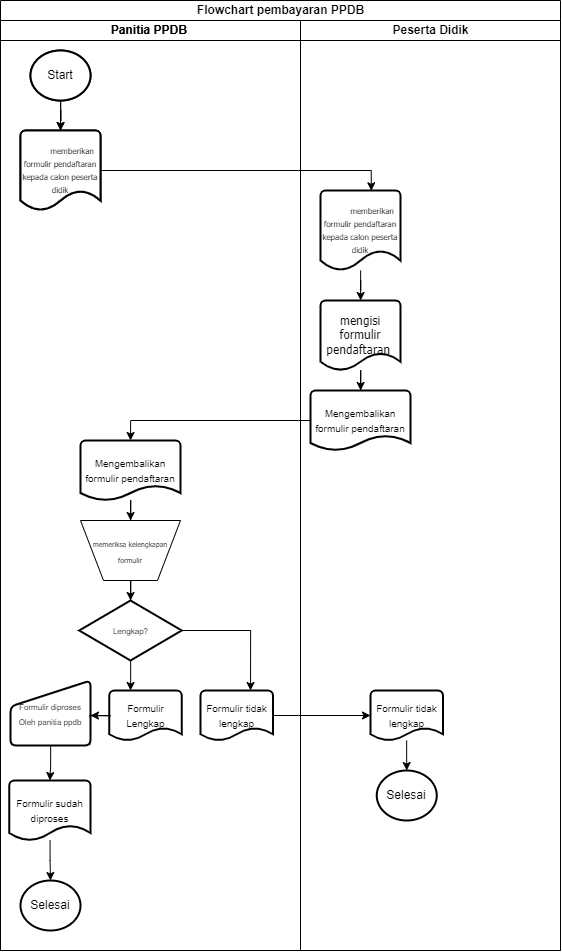

The diagram above was exported from draw.io. Its source (the exported page's mxGraphModel, read from the mxfile embedded in the PNG):
<mxGraphModel dx="1903" dy="1254" grid="1" gridSize="10" guides="1" tooltips="1" connect="1" arrows="1" fold="1" page="1" pageScale="1" pageWidth="850" pageHeight="1100" math="0" shadow="0">
  <root>
    <mxCell id="0" />
    <mxCell id="1" parent="0" />
    <mxCell id="ImkX-BAFVS4pWKFWMg2c-1" value="Flowchart pembayaran PPDB" style="swimlane;childLayout=stackLayout;resizeParent=1;resizeParentMax=0;startSize=20;html=1;" parent="1" vertex="1">
      <mxGeometry x="170" y="50" width="560" height="950" as="geometry" />
    </mxCell>
    <mxCell id="ImkX-BAFVS4pWKFWMg2c-2" value="Panitia PPDB&amp;nbsp;" style="swimlane;startSize=20;html=1;" parent="ImkX-BAFVS4pWKFWMg2c-1" vertex="1">
      <mxGeometry y="20" width="300" height="930" as="geometry" />
    </mxCell>
    <mxCell id="ImkX-BAFVS4pWKFWMg2c-6" value="Start" style="strokeWidth=2;html=1;shape=mxgraph.flowchart.start_1;whiteSpace=wrap;" parent="ImkX-BAFVS4pWKFWMg2c-2" vertex="1">
      <mxGeometry x="30" y="30" width="60" height="50" as="geometry" />
    </mxCell>
    <mxCell id="ImkX-BAFVS4pWKFWMg2c-7" value="&lt;p style=&quot;margin-top: 0in; margin-right: 0in; margin-bottom: 0in; text-indent: 0.25in; line-height: 150%; font-size: 8px;&quot; class=&quot;MsoNormal&quot;&gt;&lt;span style=&quot;line-height: 150%; font-family: Tahoma, sans-serif;&quot;&gt;memberikan formulir pendaftaran&lt;br&gt;kepada calon peserta didik&lt;/span&gt;&lt;/p&gt;" style="strokeWidth=2;html=1;shape=mxgraph.flowchart.document2;whiteSpace=wrap;size=0.25;" parent="ImkX-BAFVS4pWKFWMg2c-2" vertex="1">
      <mxGeometry x="20" y="110" width="80" height="80" as="geometry" />
    </mxCell>
    <mxCell id="ImkX-BAFVS4pWKFWMg2c-8" style="edgeStyle=orthogonalEdgeStyle;rounded=0;orthogonalLoop=1;jettySize=auto;html=1;entryX=0.5;entryY=0;entryDx=0;entryDy=0;entryPerimeter=0;" parent="ImkX-BAFVS4pWKFWMg2c-2" source="ImkX-BAFVS4pWKFWMg2c-6" target="ImkX-BAFVS4pWKFWMg2c-7" edge="1">
      <mxGeometry relative="1" as="geometry" />
    </mxCell>
    <mxCell id="ImkX-BAFVS4pWKFWMg2c-40" value="Panitia PPDB&amp;nbsp;" style="swimlane;startSize=20;html=1;fillColor=none;" parent="ImkX-BAFVS4pWKFWMg2c-2" vertex="1">
      <mxGeometry width="300" height="930" as="geometry" />
    </mxCell>
    <mxCell id="ImkX-BAFVS4pWKFWMg2c-41" value="Start" style="strokeWidth=2;html=1;shape=mxgraph.flowchart.start_1;whiteSpace=wrap;" parent="ImkX-BAFVS4pWKFWMg2c-40" vertex="1">
      <mxGeometry x="30" y="30" width="60" height="50" as="geometry" />
    </mxCell>
    <mxCell id="ImkX-BAFVS4pWKFWMg2c-42" value="&lt;p style=&quot;margin-top: 0in; margin-right: 0in; margin-bottom: 0in; text-indent: 0.25in; line-height: 150%; font-size: 8px;&quot; class=&quot;MsoNormal&quot;&gt;&lt;span style=&quot;line-height: 150%; font-family: Tahoma, sans-serif;&quot;&gt;memberikan formulir pendaftaran&lt;br&gt;kepada calon peserta didik&lt;/span&gt;&lt;/p&gt;" style="strokeWidth=2;html=1;shape=mxgraph.flowchart.document2;whiteSpace=wrap;size=0.25;" parent="ImkX-BAFVS4pWKFWMg2c-40" vertex="1">
      <mxGeometry x="20" y="110" width="80" height="80" as="geometry" />
    </mxCell>
    <mxCell id="ImkX-BAFVS4pWKFWMg2c-43" style="edgeStyle=orthogonalEdgeStyle;rounded=0;orthogonalLoop=1;jettySize=auto;html=1;entryX=0.5;entryY=0;entryDx=0;entryDy=0;entryPerimeter=0;" parent="ImkX-BAFVS4pWKFWMg2c-40" source="ImkX-BAFVS4pWKFWMg2c-41" target="ImkX-BAFVS4pWKFWMg2c-42" edge="1">
      <mxGeometry relative="1" as="geometry" />
    </mxCell>
    <mxCell id="ImkX-BAFVS4pWKFWMg2c-80" style="edgeStyle=orthogonalEdgeStyle;rounded=0;orthogonalLoop=1;jettySize=auto;html=1;entryX=0.5;entryY=0;entryDx=0;entryDy=0;" parent="ImkX-BAFVS4pWKFWMg2c-40" source="ImkX-BAFVS4pWKFWMg2c-45" target="ImkX-BAFVS4pWKFWMg2c-46" edge="1">
      <mxGeometry relative="1" as="geometry" />
    </mxCell>
    <mxCell id="ImkX-BAFVS4pWKFWMg2c-45" value="&lt;font style=&quot;font-size: 10px;&quot;&gt;Mengembalikan formulir pendaftaran&lt;/font&gt;" style="strokeWidth=2;html=1;shape=mxgraph.flowchart.document2;whiteSpace=wrap;size=0.25;" parent="ImkX-BAFVS4pWKFWMg2c-40" vertex="1">
      <mxGeometry x="80" y="420" width="100" height="60" as="geometry" />
    </mxCell>
    <mxCell id="ImkX-BAFVS4pWKFWMg2c-46" value="&lt;div style=&quot;&quot;&gt;&lt;span style=&quot;font-family: Tahoma, sans-serif; background-color: initial;&quot;&gt;&lt;font style=&quot;font-size: 7px;&quot;&gt;memeriksa kelengkapan formulir&lt;/font&gt;&lt;/span&gt;&lt;/div&gt;" style="verticalLabelPosition=middle;verticalAlign=middle;html=1;shape=trapezoid;perimeter=trapezoidPerimeter;whiteSpace=wrap;size=0.23;arcSize=10;flipV=1;labelPosition=center;align=center;" parent="ImkX-BAFVS4pWKFWMg2c-40" vertex="1">
      <mxGeometry x="80" y="500" width="100" height="60" as="geometry" />
    </mxCell>
    <mxCell id="ImkX-BAFVS4pWKFWMg2c-60" value="&lt;span style=&quot;font-size: 8px;&quot;&gt;Lengkap?&lt;/span&gt;" style="strokeWidth=2;html=1;shape=mxgraph.flowchart.decision;whiteSpace=wrap;" parent="ImkX-BAFVS4pWKFWMg2c-40" vertex="1">
      <mxGeometry x="78.75" y="580" width="102.5" height="60" as="geometry" />
    </mxCell>
    <mxCell id="U3fIiGqXuAUGixud_vaE-5" style="edgeStyle=orthogonalEdgeStyle;rounded=0;orthogonalLoop=1;jettySize=auto;html=1;entryX=0.5;entryY=0;entryDx=0;entryDy=0;entryPerimeter=0;" edge="1" parent="ImkX-BAFVS4pWKFWMg2c-40" source="ImkX-BAFVS4pWKFWMg2c-46" target="ImkX-BAFVS4pWKFWMg2c-60">
      <mxGeometry relative="1" as="geometry" />
    </mxCell>
    <mxCell id="U3fIiGqXuAUGixud_vaE-8" value="&lt;font style=&quot;font-size: 10px;&quot;&gt;Formulir Lengkap&lt;/font&gt;" style="strokeWidth=2;html=1;shape=mxgraph.flowchart.document2;whiteSpace=wrap;size=0.25;" vertex="1" parent="ImkX-BAFVS4pWKFWMg2c-40">
      <mxGeometry x="108.75" y="670" width="72.5" height="50" as="geometry" />
    </mxCell>
    <mxCell id="U3fIiGqXuAUGixud_vaE-9" value="&lt;span style=&quot;font-size: 10px;&quot;&gt;Formulir tidak lengkap&lt;/span&gt;" style="strokeWidth=2;html=1;shape=mxgraph.flowchart.document2;whiteSpace=wrap;size=0.25;" vertex="1" parent="ImkX-BAFVS4pWKFWMg2c-40">
      <mxGeometry x="200" y="670" width="72.5" height="50" as="geometry" />
    </mxCell>
    <mxCell id="U3fIiGqXuAUGixud_vaE-10" value="&lt;font style=&quot;font-size: 8px;&quot;&gt;Formulir diproses Oleh panitia ppdb&lt;/font&gt;" style="html=1;strokeWidth=2;shape=manualInput;whiteSpace=wrap;rounded=1;size=26;arcSize=11;" vertex="1" parent="ImkX-BAFVS4pWKFWMg2c-40">
      <mxGeometry x="10" y="660" width="80" height="65" as="geometry" />
    </mxCell>
    <mxCell id="U3fIiGqXuAUGixud_vaE-13" value="&lt;font style=&quot;font-size: 10px;&quot;&gt;Formulir sudah diproses&lt;/font&gt;" style="strokeWidth=2;html=1;shape=mxgraph.flowchart.document2;whiteSpace=wrap;size=0.25;" vertex="1" parent="ImkX-BAFVS4pWKFWMg2c-40">
      <mxGeometry x="8.75" y="760" width="81.25" height="60" as="geometry" />
    </mxCell>
    <mxCell id="U3fIiGqXuAUGixud_vaE-14" style="edgeStyle=orthogonalEdgeStyle;rounded=0;orthogonalLoop=1;jettySize=auto;html=1;entryX=0.5;entryY=0;entryDx=0;entryDy=0;entryPerimeter=0;" edge="1" parent="ImkX-BAFVS4pWKFWMg2c-40" source="U3fIiGqXuAUGixud_vaE-10" target="U3fIiGqXuAUGixud_vaE-13">
      <mxGeometry relative="1" as="geometry" />
    </mxCell>
    <mxCell id="U3fIiGqXuAUGixud_vaE-17" style="edgeStyle=orthogonalEdgeStyle;rounded=0;orthogonalLoop=1;jettySize=auto;html=1;entryX=1;entryY=0.538;entryDx=0;entryDy=0;entryPerimeter=0;" edge="1" parent="ImkX-BAFVS4pWKFWMg2c-40" source="U3fIiGqXuAUGixud_vaE-8" target="U3fIiGqXuAUGixud_vaE-10">
      <mxGeometry relative="1" as="geometry" />
    </mxCell>
    <mxCell id="U3fIiGqXuAUGixud_vaE-19" style="edgeStyle=orthogonalEdgeStyle;rounded=0;orthogonalLoop=1;jettySize=auto;html=1;entryX=0.293;entryY=0;entryDx=0;entryDy=0;entryPerimeter=0;" edge="1" parent="ImkX-BAFVS4pWKFWMg2c-40" source="ImkX-BAFVS4pWKFWMg2c-60" target="U3fIiGqXuAUGixud_vaE-8">
      <mxGeometry relative="1" as="geometry" />
    </mxCell>
    <mxCell id="U3fIiGqXuAUGixud_vaE-20" style="edgeStyle=orthogonalEdgeStyle;rounded=0;orthogonalLoop=1;jettySize=auto;html=1;entryX=0.69;entryY=0;entryDx=0;entryDy=0;entryPerimeter=0;" edge="1" parent="ImkX-BAFVS4pWKFWMg2c-40" source="ImkX-BAFVS4pWKFWMg2c-60" target="U3fIiGqXuAUGixud_vaE-9">
      <mxGeometry relative="1" as="geometry" />
    </mxCell>
    <mxCell id="U3fIiGqXuAUGixud_vaE-21" value="Selesai" style="strokeWidth=2;html=1;shape=mxgraph.flowchart.start_2;whiteSpace=wrap;" vertex="1" parent="ImkX-BAFVS4pWKFWMg2c-40">
      <mxGeometry x="20" y="860" width="60" height="50" as="geometry" />
    </mxCell>
    <mxCell id="U3fIiGqXuAUGixud_vaE-22" style="edgeStyle=orthogonalEdgeStyle;rounded=0;orthogonalLoop=1;jettySize=auto;html=1;entryX=0.5;entryY=0;entryDx=0;entryDy=0;entryPerimeter=0;" edge="1" parent="ImkX-BAFVS4pWKFWMg2c-40" source="U3fIiGqXuAUGixud_vaE-13" target="U3fIiGqXuAUGixud_vaE-21">
      <mxGeometry relative="1" as="geometry" />
    </mxCell>
    <mxCell id="ImkX-BAFVS4pWKFWMg2c-3" value="Peserta Didik" style="swimlane;startSize=20;html=1;" parent="ImkX-BAFVS4pWKFWMg2c-1" vertex="1">
      <mxGeometry x="300" y="20" width="260" height="930" as="geometry" />
    </mxCell>
    <mxCell id="ImkX-BAFVS4pWKFWMg2c-13" value="" style="edgeStyle=orthogonalEdgeStyle;rounded=0;orthogonalLoop=1;jettySize=auto;html=1;" parent="ImkX-BAFVS4pWKFWMg2c-3" source="ImkX-BAFVS4pWKFWMg2c-9" target="ImkX-BAFVS4pWKFWMg2c-12" edge="1">
      <mxGeometry relative="1" as="geometry" />
    </mxCell>
    <mxCell id="ImkX-BAFVS4pWKFWMg2c-9" value="&lt;p style=&quot;margin-top: 0in; margin-right: 0in; margin-bottom: 0in; text-indent: 0.25in; line-height: 150%; font-size: 8px;&quot; class=&quot;MsoNormal&quot;&gt;&lt;span style=&quot;line-height: 150%; font-family: Tahoma, sans-serif;&quot;&gt;memberikan formulir pendaftaran&lt;br&gt;kepada calon peserta didik&lt;/span&gt;&lt;/p&gt;" style="strokeWidth=2;html=1;shape=mxgraph.flowchart.document2;whiteSpace=wrap;size=0.25;" parent="ImkX-BAFVS4pWKFWMg2c-3" vertex="1">
      <mxGeometry x="20" y="170" width="80" height="80" as="geometry" />
    </mxCell>
    <mxCell id="ImkX-BAFVS4pWKFWMg2c-19" value="" style="edgeStyle=orthogonalEdgeStyle;rounded=0;orthogonalLoop=1;jettySize=auto;html=1;" parent="ImkX-BAFVS4pWKFWMg2c-3" source="ImkX-BAFVS4pWKFWMg2c-12" target="ImkX-BAFVS4pWKFWMg2c-18" edge="1">
      <mxGeometry relative="1" as="geometry" />
    </mxCell>
    <mxCell id="ImkX-BAFVS4pWKFWMg2c-12" value="&lt;span style=&quot;line-height: 107%; font-family: Tahoma, sans-serif;&quot;&gt;mengisi formulir pendaftaran&amp;nbsp;&lt;/span&gt;" style="strokeWidth=2;html=1;shape=mxgraph.flowchart.document2;whiteSpace=wrap;size=0.25;" parent="ImkX-BAFVS4pWKFWMg2c-3" vertex="1">
      <mxGeometry x="20" y="280" width="80" height="70" as="geometry" />
    </mxCell>
    <mxCell id="ImkX-BAFVS4pWKFWMg2c-18" value="&lt;font style=&quot;font-size: 10px;&quot;&gt;Mengembalikan formulir pendaftaran&lt;/font&gt;" style="strokeWidth=2;html=1;shape=mxgraph.flowchart.document2;whiteSpace=wrap;size=0.25;" parent="ImkX-BAFVS4pWKFWMg2c-3" vertex="1">
      <mxGeometry x="10" y="370" width="100" height="60" as="geometry" />
    </mxCell>
    <mxCell id="U3fIiGqXuAUGixud_vaE-11" value="&lt;span style=&quot;font-size: 10px;&quot;&gt;Formulir tidak lengkap&lt;/span&gt;" style="strokeWidth=2;html=1;shape=mxgraph.flowchart.document2;whiteSpace=wrap;size=0.25;" vertex="1" parent="ImkX-BAFVS4pWKFWMg2c-3">
      <mxGeometry x="70" y="670" width="72.5" height="50" as="geometry" />
    </mxCell>
    <mxCell id="U3fIiGqXuAUGixud_vaE-24" style="edgeStyle=orthogonalEdgeStyle;rounded=0;orthogonalLoop=1;jettySize=auto;html=1;entryX=0.403;entryY=0.167;entryDx=0;entryDy=0;entryPerimeter=0;" edge="1" parent="ImkX-BAFVS4pWKFWMg2c-3" source="U3fIiGqXuAUGixud_vaE-11">
      <mxGeometry relative="1" as="geometry">
        <mxPoint x="106.27000000000021" y="750.02" as="targetPoint" />
      </mxGeometry>
    </mxCell>
    <mxCell id="U3fIiGqXuAUGixud_vaE-25" value="Selesai" style="strokeWidth=2;html=1;shape=mxgraph.flowchart.start_2;whiteSpace=wrap;" vertex="1" parent="ImkX-BAFVS4pWKFWMg2c-3">
      <mxGeometry x="76.25" y="750" width="60" height="50" as="geometry" />
    </mxCell>
    <mxCell id="ImkX-BAFVS4pWKFWMg2c-11" style="edgeStyle=orthogonalEdgeStyle;rounded=0;orthogonalLoop=1;jettySize=auto;html=1;entryX=0.635;entryY=0.004;entryDx=0;entryDy=0;entryPerimeter=0;" parent="ImkX-BAFVS4pWKFWMg2c-1" source="ImkX-BAFVS4pWKFWMg2c-7" target="ImkX-BAFVS4pWKFWMg2c-9" edge="1">
      <mxGeometry relative="1" as="geometry" />
    </mxCell>
    <mxCell id="ImkX-BAFVS4pWKFWMg2c-77" style="edgeStyle=orthogonalEdgeStyle;rounded=0;orthogonalLoop=1;jettySize=auto;html=1;entryX=0.5;entryY=0;entryDx=0;entryDy=0;entryPerimeter=0;" parent="ImkX-BAFVS4pWKFWMg2c-1" source="ImkX-BAFVS4pWKFWMg2c-18" target="ImkX-BAFVS4pWKFWMg2c-45" edge="1">
      <mxGeometry relative="1" as="geometry" />
    </mxCell>
    <mxCell id="U3fIiGqXuAUGixud_vaE-12" style="edgeStyle=orthogonalEdgeStyle;rounded=0;orthogonalLoop=1;jettySize=auto;html=1;entryX=0;entryY=0.5;entryDx=0;entryDy=0;entryPerimeter=0;" edge="1" parent="ImkX-BAFVS4pWKFWMg2c-1" source="U3fIiGqXuAUGixud_vaE-9" target="U3fIiGqXuAUGixud_vaE-11">
      <mxGeometry relative="1" as="geometry" />
    </mxCell>
  </root>
</mxGraphModel>